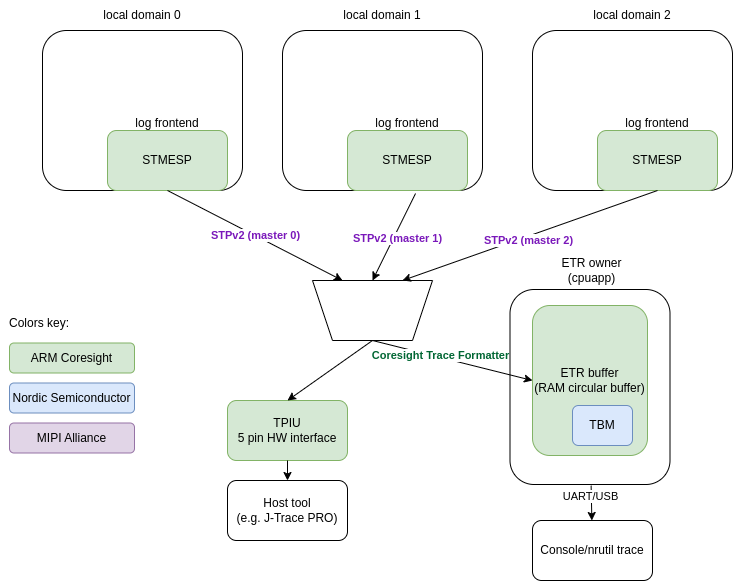

The diagram above was exported from draw.io. Its source (the exported page's mxGraphModel, read from the mxfile embedded in the PNG):
<mxGraphModel dx="1592" dy="890" grid="1" gridSize="10" guides="1" tooltips="1" connect="1" arrows="1" fold="1" page="1" pageScale="1" pageWidth="850" pageHeight="1100" math="0" shadow="0">
  <root>
    <mxCell id="0" />
    <mxCell id="1" parent="0" />
    <mxCell id="PY4lTqEQw5oKTEbbpBbq-1" value="" style="rounded=1;whiteSpace=wrap;html=1;" vertex="1" parent="1">
      <mxGeometry x="70" y="100" width="200" height="160" as="geometry" />
    </mxCell>
    <mxCell id="PY4lTqEQw5oKTEbbpBbq-2" value="local domain 0" style="text;html=1;align=center;verticalAlign=middle;whiteSpace=wrap;rounded=0;" vertex="1" parent="1">
      <mxGeometry x="85" y="70" width="170" height="30" as="geometry" />
    </mxCell>
    <mxCell id="PY4lTqEQw5oKTEbbpBbq-3" value="STMESP" style="rounded=1;whiteSpace=wrap;html=1;fillColor=#d5e8d4;strokeColor=#82b366;" vertex="1" parent="1">
      <mxGeometry x="135" y="200" width="120" height="60" as="geometry" />
    </mxCell>
    <mxCell id="PY4lTqEQw5oKTEbbpBbq-4" value="log frontend" style="text;html=1;align=center;verticalAlign=middle;whiteSpace=wrap;rounded=0;" vertex="1" parent="1">
      <mxGeometry x="110" y="178" width="170" height="30" as="geometry" />
    </mxCell>
    <mxCell id="PY4lTqEQw5oKTEbbpBbq-7" value="" style="shape=trapezoid;perimeter=trapezoidPerimeter;whiteSpace=wrap;html=1;fixedSize=1;rotation=-180;" vertex="1" parent="1">
      <mxGeometry x="340" y="350" width="120" height="60" as="geometry" />
    </mxCell>
    <mxCell id="PY4lTqEQw5oKTEbbpBbq-8" value="" style="rounded=1;whiteSpace=wrap;html=1;" vertex="1" parent="1">
      <mxGeometry x="310" y="100" width="200" height="160" as="geometry" />
    </mxCell>
    <mxCell id="PY4lTqEQw5oKTEbbpBbq-9" value="local domain 1" style="text;html=1;align=center;verticalAlign=middle;whiteSpace=wrap;rounded=0;" vertex="1" parent="1">
      <mxGeometry x="325" y="70" width="170" height="30" as="geometry" />
    </mxCell>
    <mxCell id="PY4lTqEQw5oKTEbbpBbq-10" value="STMESP" style="rounded=1;whiteSpace=wrap;html=1;fillColor=#d5e8d4;strokeColor=#82b366;" vertex="1" parent="1">
      <mxGeometry x="375" y="200" width="120" height="60" as="geometry" />
    </mxCell>
    <mxCell id="PY4lTqEQw5oKTEbbpBbq-11" value="log frontend" style="text;html=1;align=center;verticalAlign=middle;whiteSpace=wrap;rounded=0;" vertex="1" parent="1">
      <mxGeometry x="350" y="178" width="170" height="30" as="geometry" />
    </mxCell>
    <mxCell id="PY4lTqEQw5oKTEbbpBbq-12" value="" style="rounded=1;whiteSpace=wrap;html=1;" vertex="1" parent="1">
      <mxGeometry x="560" y="100" width="200" height="160" as="geometry" />
    </mxCell>
    <mxCell id="PY4lTqEQw5oKTEbbpBbq-13" value="local domain 2" style="text;html=1;align=center;verticalAlign=middle;whiteSpace=wrap;rounded=0;" vertex="1" parent="1">
      <mxGeometry x="575" y="70" width="170" height="30" as="geometry" />
    </mxCell>
    <mxCell id="PY4lTqEQw5oKTEbbpBbq-14" value="STMESP" style="rounded=1;whiteSpace=wrap;html=1;fillColor=#d5e8d4;strokeColor=#82b366;" vertex="1" parent="1">
      <mxGeometry x="625" y="200" width="120" height="60" as="geometry" />
    </mxCell>
    <mxCell id="PY4lTqEQw5oKTEbbpBbq-15" value="log frontend" style="text;html=1;align=center;verticalAlign=middle;whiteSpace=wrap;rounded=0;" vertex="1" parent="1">
      <mxGeometry x="600" y="178" width="170" height="30" as="geometry" />
    </mxCell>
    <mxCell id="PY4lTqEQw5oKTEbbpBbq-16" value="&lt;b style=&quot;&quot;&gt;&lt;font color=&quot;#7a18ba&quot;&gt;STPv2 (master 0)&lt;/font&gt;&lt;/b&gt;" style="endArrow=classic;html=1;rounded=0;exitX=0.5;exitY=1;exitDx=0;exitDy=0;entryX=0.75;entryY=1;entryDx=0;entryDy=0;" edge="1" parent="1" source="PY4lTqEQw5oKTEbbpBbq-3" target="PY4lTqEQw5oKTEbbpBbq-7">
      <mxGeometry width="50" height="50" relative="1" as="geometry">
        <mxPoint x="400" y="620" as="sourcePoint" />
        <mxPoint x="450" y="570" as="targetPoint" />
      </mxGeometry>
    </mxCell>
    <mxCell id="PY4lTqEQw5oKTEbbpBbq-17" value="" style="endArrow=classic;html=1;rounded=0;exitX=0.567;exitY=1.05;exitDx=0;exitDy=0;entryX=0.5;entryY=1;entryDx=0;entryDy=0;exitPerimeter=0;" edge="1" parent="1" source="PY4lTqEQw5oKTEbbpBbq-10" target="PY4lTqEQw5oKTEbbpBbq-7">
      <mxGeometry width="50" height="50" relative="1" as="geometry">
        <mxPoint x="205" y="270" as="sourcePoint" />
        <mxPoint x="380" y="350" as="targetPoint" />
      </mxGeometry>
    </mxCell>
    <mxCell id="PY4lTqEQw5oKTEbbpBbq-36" value="&lt;b&gt;&lt;font color=&quot;#7a18ba&quot;&gt;STPv2 (master 1)&lt;/font&gt;&lt;/b&gt;" style="edgeLabel;html=1;align=center;verticalAlign=middle;resizable=0;points=[];" vertex="1" connectable="0" parent="PY4lTqEQw5oKTEbbpBbq-17">
      <mxGeometry x="-0.0023" y="3" relative="1" as="geometry">
        <mxPoint as="offset" />
      </mxGeometry>
    </mxCell>
    <mxCell id="PY4lTqEQw5oKTEbbpBbq-18" value="" style="endArrow=classic;html=1;rounded=0;exitX=0.5;exitY=1;exitDx=0;exitDy=0;entryX=0.25;entryY=1;entryDx=0;entryDy=0;entryPerimeter=0;" edge="1" parent="1" source="PY4lTqEQw5oKTEbbpBbq-14" target="PY4lTqEQw5oKTEbbpBbq-7">
      <mxGeometry width="50" height="50" relative="1" as="geometry">
        <mxPoint x="453" y="273" as="sourcePoint" />
        <mxPoint x="440" y="340" as="targetPoint" />
      </mxGeometry>
    </mxCell>
    <mxCell id="PY4lTqEQw5oKTEbbpBbq-21" value="&lt;b&gt;&lt;font color=&quot;#7a18ba&quot;&gt;STPv2 (master 2)&lt;/font&gt;&lt;/b&gt;" style="edgeLabel;html=1;align=center;verticalAlign=middle;resizable=0;points=[];" vertex="1" connectable="0" parent="PY4lTqEQw5oKTEbbpBbq-18">
      <mxGeometry x="0.0228" y="4" relative="1" as="geometry">
        <mxPoint as="offset" />
      </mxGeometry>
    </mxCell>
    <mxCell id="PY4lTqEQw5oKTEbbpBbq-23" value="" style="endArrow=classic;html=1;rounded=0;entryX=0;entryY=0.5;entryDx=0;entryDy=0;exitX=0.5;exitY=0;exitDx=0;exitDy=0;" edge="1" parent="1" source="PY4lTqEQw5oKTEbbpBbq-7" target="PY4lTqEQw5oKTEbbpBbq-19">
      <mxGeometry width="50" height="50" relative="1" as="geometry">
        <mxPoint x="400" y="620" as="sourcePoint" />
        <mxPoint x="450" y="570" as="targetPoint" />
      </mxGeometry>
    </mxCell>
    <mxCell id="PY4lTqEQw5oKTEbbpBbq-29" value="&lt;font color=&quot;#006633&quot;&gt;Coresight Trace Formatter&lt;/font&gt;" style="edgeLabel;html=1;align=center;verticalAlign=middle;resizable=0;points=[];fontStyle=1" vertex="1" connectable="0" parent="PY4lTqEQw5oKTEbbpBbq-23">
      <mxGeometry x="-0.1588" y="2" relative="1" as="geometry">
        <mxPoint as="offset" />
      </mxGeometry>
    </mxCell>
    <mxCell id="PY4lTqEQw5oKTEbbpBbq-19" value="ETR buffer&lt;div&gt;(RAM circular buffer)&lt;/div&gt;" style="rounded=1;whiteSpace=wrap;html=1;fillColor=#d5e8d4;strokeColor=#82b366;" vertex="1" parent="1">
      <mxGeometry x="560" y="375" width="115" height="150" as="geometry" />
    </mxCell>
    <mxCell id="PY4lTqEQw5oKTEbbpBbq-24" value="TBM" style="rounded=1;whiteSpace=wrap;html=1;fillColor=#dae8fc;strokeColor=#6c8ebf;" vertex="1" parent="1">
      <mxGeometry x="600" y="475" width="60" height="40" as="geometry" />
    </mxCell>
    <mxCell id="PY4lTqEQw5oKTEbbpBbq-25" value="TPIU&lt;div&gt;5 pin HW interface&lt;/div&gt;" style="rounded=1;whiteSpace=wrap;html=1;fillColor=#d5e8d4;strokeColor=#82b366;" vertex="1" parent="1">
      <mxGeometry x="255" y="470" width="120" height="60" as="geometry" />
    </mxCell>
    <mxCell id="PY4lTqEQw5oKTEbbpBbq-26" value="Host tool&lt;div&gt;(e.g. J-Trace PRO)&lt;/div&gt;" style="rounded=1;whiteSpace=wrap;html=1;" vertex="1" parent="1">
      <mxGeometry x="255" y="550" width="120" height="60" as="geometry" />
    </mxCell>
    <mxCell id="PY4lTqEQw5oKTEbbpBbq-27" value="" style="endArrow=classic;html=1;rounded=0;exitX=0.5;exitY=0;exitDx=0;exitDy=0;entryX=0.5;entryY=0;entryDx=0;entryDy=0;" edge="1" parent="1" source="PY4lTqEQw5oKTEbbpBbq-7" target="PY4lTqEQw5oKTEbbpBbq-25">
      <mxGeometry width="50" height="50" relative="1" as="geometry">
        <mxPoint x="410" y="390" as="sourcePoint" />
        <mxPoint x="460" y="340" as="targetPoint" />
      </mxGeometry>
    </mxCell>
    <mxCell id="PY4lTqEQw5oKTEbbpBbq-28" value="" style="endArrow=classic;html=1;rounded=0;exitX=0.5;exitY=1;exitDx=0;exitDy=0;" edge="1" parent="1" source="PY4lTqEQw5oKTEbbpBbq-25" target="PY4lTqEQw5oKTEbbpBbq-26">
      <mxGeometry width="50" height="50" relative="1" as="geometry">
        <mxPoint x="410" y="390" as="sourcePoint" />
        <mxPoint x="460" y="340" as="targetPoint" />
      </mxGeometry>
    </mxCell>
    <mxCell id="PY4lTqEQw5oKTEbbpBbq-32" value="ARM Coresight" style="rounded=1;whiteSpace=wrap;html=1;fillColor=#d5e8d4;strokeColor=#82b366;" vertex="1" parent="1">
      <mxGeometry x="37" y="412.5" width="125" height="30" as="geometry" />
    </mxCell>
    <mxCell id="PY4lTqEQw5oKTEbbpBbq-38" value="" style="rounded=1;whiteSpace=wrap;html=1;fillColor=none;" vertex="1" parent="1">
      <mxGeometry x="537.5" y="359" width="160" height="195" as="geometry" />
    </mxCell>
    <mxCell id="PY4lTqEQw5oKTEbbpBbq-33" value="Nordic Semiconductor" style="rounded=1;whiteSpace=wrap;html=1;fillColor=#dae8fc;strokeColor=#6c8ebf;" vertex="1" parent="1">
      <mxGeometry x="37" y="452.5" width="125" height="30" as="geometry" />
    </mxCell>
    <mxCell id="PY4lTqEQw5oKTEbbpBbq-34" value="MIPI Alliance" style="rounded=1;whiteSpace=wrap;html=1;fillColor=#e1d5e7;strokeColor=#9673a6;" vertex="1" parent="1">
      <mxGeometry x="37" y="492.5" width="125" height="30" as="geometry" />
    </mxCell>
    <mxCell id="PY4lTqEQw5oKTEbbpBbq-39" value="ETR owner (cpuapp)" style="text;html=1;align=center;verticalAlign=middle;whiteSpace=wrap;rounded=0;" vertex="1" parent="1">
      <mxGeometry x="577.5" y="325" width="82.5" height="30" as="geometry" />
    </mxCell>
    <mxCell id="PY4lTqEQw5oKTEbbpBbq-41" value="Console/nrutil trace" style="rounded=1;whiteSpace=wrap;html=1;" vertex="1" parent="1">
      <mxGeometry x="560" y="590" width="120" height="60" as="geometry" />
    </mxCell>
    <mxCell id="PY4lTqEQw5oKTEbbpBbq-42" value="" style="endArrow=classic;html=1;rounded=0;exitX=0.507;exitY=1.006;exitDx=0;exitDy=0;exitPerimeter=0;" edge="1" parent="1" source="PY4lTqEQw5oKTEbbpBbq-38" target="PY4lTqEQw5oKTEbbpBbq-41">
      <mxGeometry width="50" height="50" relative="1" as="geometry">
        <mxPoint x="590" y="520" as="sourcePoint" />
        <mxPoint x="640" y="470" as="targetPoint" />
      </mxGeometry>
    </mxCell>
    <mxCell id="PY4lTqEQw5oKTEbbpBbq-43" value="UART/USB" style="edgeLabel;html=1;align=center;verticalAlign=middle;resizable=0;points=[];" vertex="1" connectable="0" parent="PY4lTqEQw5oKTEbbpBbq-42">
      <mxGeometry x="-0.4319" y="-1" relative="1" as="geometry">
        <mxPoint as="offset" />
      </mxGeometry>
    </mxCell>
    <mxCell id="PY4lTqEQw5oKTEbbpBbq-44" value="Colors key:" style="text;html=1;align=center;verticalAlign=middle;whiteSpace=wrap;rounded=0;" vertex="1" parent="1">
      <mxGeometry x="27" y="377.5" width="80" height="30" as="geometry" />
    </mxCell>
  </root>
</mxGraphModel>